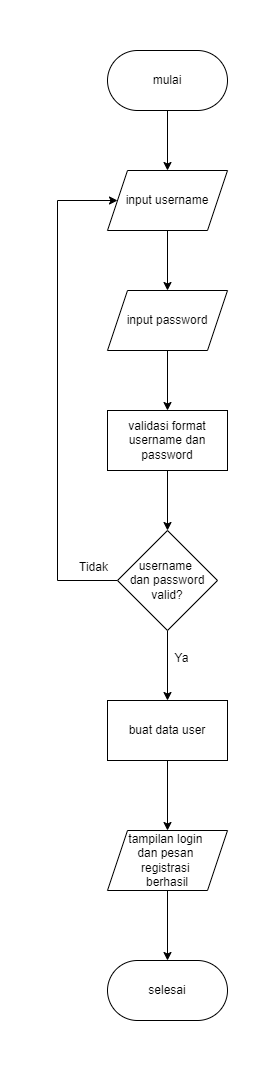

The diagram above was exported from draw.io. Its source (the exported page's mxGraphModel, read from the mxfile embedded in the PNG):
<mxGraphModel dx="868" dy="543" grid="1" gridSize="10" guides="1" tooltips="1" connect="1" arrows="1" fold="1" page="1" pageScale="1" pageWidth="2339" pageHeight="3300" math="0" shadow="0">
  <root>
    <mxCell id="0" />
    <mxCell id="1" parent="0" />
    <mxCell id="DLsY4bzn0st1pKxTzKib-3" style="edgeStyle=orthogonalEdgeStyle;rounded=0;orthogonalLoop=1;jettySize=auto;html=1;entryX=0.5;entryY=0;entryDx=0;entryDy=0;" edge="1" parent="1" source="DLsY4bzn0st1pKxTzKib-1" target="DLsY4bzn0st1pKxTzKib-2">
      <mxGeometry relative="1" as="geometry" />
    </mxCell>
    <mxCell id="DLsY4bzn0st1pKxTzKib-1" value="mulai" style="rounded=1;whiteSpace=wrap;html=1;arcSize=50;" vertex="1" parent="1">
      <mxGeometry x="770" y="330" width="120" height="60" as="geometry" />
    </mxCell>
    <mxCell id="DLsY4bzn0st1pKxTzKib-5" style="edgeStyle=orthogonalEdgeStyle;rounded=0;orthogonalLoop=1;jettySize=auto;html=1;" edge="1" parent="1" source="DLsY4bzn0st1pKxTzKib-2" target="DLsY4bzn0st1pKxTzKib-4">
      <mxGeometry relative="1" as="geometry" />
    </mxCell>
    <mxCell id="DLsY4bzn0st1pKxTzKib-2" value="input username" style="shape=parallelogram;perimeter=parallelogramPerimeter;whiteSpace=wrap;html=1;fixedSize=1;" vertex="1" parent="1">
      <mxGeometry x="770" y="450" width="120" height="60" as="geometry" />
    </mxCell>
    <mxCell id="DLsY4bzn0st1pKxTzKib-7" style="edgeStyle=orthogonalEdgeStyle;rounded=0;orthogonalLoop=1;jettySize=auto;html=1;" edge="1" parent="1" source="DLsY4bzn0st1pKxTzKib-4" target="DLsY4bzn0st1pKxTzKib-6">
      <mxGeometry relative="1" as="geometry" />
    </mxCell>
    <mxCell id="DLsY4bzn0st1pKxTzKib-4" value="input password" style="shape=parallelogram;perimeter=parallelogramPerimeter;whiteSpace=wrap;html=1;fixedSize=1;" vertex="1" parent="1">
      <mxGeometry x="770" y="570" width="120" height="60" as="geometry" />
    </mxCell>
    <mxCell id="DLsY4bzn0st1pKxTzKib-9" style="edgeStyle=orthogonalEdgeStyle;rounded=0;orthogonalLoop=1;jettySize=auto;html=1;entryX=0.5;entryY=0;entryDx=0;entryDy=0;" edge="1" parent="1" source="DLsY4bzn0st1pKxTzKib-6" target="DLsY4bzn0st1pKxTzKib-8">
      <mxGeometry relative="1" as="geometry" />
    </mxCell>
    <mxCell id="DLsY4bzn0st1pKxTzKib-6" value="validasi format username dan password" style="rounded=0;whiteSpace=wrap;html=1;" vertex="1" parent="1">
      <mxGeometry x="770" y="690" width="120" height="60" as="geometry" />
    </mxCell>
    <mxCell id="DLsY4bzn0st1pKxTzKib-10" style="edgeStyle=orthogonalEdgeStyle;rounded=0;orthogonalLoop=1;jettySize=auto;html=1;entryX=0;entryY=0.5;entryDx=0;entryDy=0;" edge="1" parent="1" source="DLsY4bzn0st1pKxTzKib-8" target="DLsY4bzn0st1pKxTzKib-2">
      <mxGeometry relative="1" as="geometry">
        <Array as="points">
          <mxPoint x="720" y="860" />
          <mxPoint x="720" y="480" />
        </Array>
      </mxGeometry>
    </mxCell>
    <mxCell id="DLsY4bzn0st1pKxTzKib-13" style="edgeStyle=orthogonalEdgeStyle;rounded=0;orthogonalLoop=1;jettySize=auto;html=1;entryX=0.5;entryY=0;entryDx=0;entryDy=0;" edge="1" parent="1" source="DLsY4bzn0st1pKxTzKib-8" target="DLsY4bzn0st1pKxTzKib-12">
      <mxGeometry relative="1" as="geometry" />
    </mxCell>
    <mxCell id="DLsY4bzn0st1pKxTzKib-8" value="username &lt;br&gt;dan password valid?" style="rhombus;whiteSpace=wrap;html=1;" vertex="1" parent="1">
      <mxGeometry x="780" y="810" width="100" height="100" as="geometry" />
    </mxCell>
    <mxCell id="DLsY4bzn0st1pKxTzKib-11" value="Tidak" style="text;html=1;align=center;verticalAlign=middle;resizable=0;points=[];autosize=1;strokeColor=none;fillColor=none;" vertex="1" parent="1">
      <mxGeometry x="731" y="832" width="50" height="30" as="geometry" />
    </mxCell>
    <mxCell id="DLsY4bzn0st1pKxTzKib-16" style="edgeStyle=orthogonalEdgeStyle;rounded=0;orthogonalLoop=1;jettySize=auto;html=1;" edge="1" parent="1" source="DLsY4bzn0st1pKxTzKib-12" target="DLsY4bzn0st1pKxTzKib-15">
      <mxGeometry relative="1" as="geometry" />
    </mxCell>
    <mxCell id="DLsY4bzn0st1pKxTzKib-12" value="buat data user" style="rounded=0;whiteSpace=wrap;html=1;" vertex="1" parent="1">
      <mxGeometry x="770" y="980" width="120" height="60" as="geometry" />
    </mxCell>
    <mxCell id="DLsY4bzn0st1pKxTzKib-14" value="Ya" style="text;html=1;align=center;verticalAlign=middle;resizable=0;points=[];autosize=1;strokeColor=none;fillColor=none;" vertex="1" parent="1">
      <mxGeometry x="824" y="923" width="40" height="30" as="geometry" />
    </mxCell>
    <mxCell id="DLsY4bzn0st1pKxTzKib-18" style="edgeStyle=orthogonalEdgeStyle;rounded=0;orthogonalLoop=1;jettySize=auto;html=1;entryX=0.5;entryY=0;entryDx=0;entryDy=0;" edge="1" parent="1" source="DLsY4bzn0st1pKxTzKib-15" target="DLsY4bzn0st1pKxTzKib-17">
      <mxGeometry relative="1" as="geometry" />
    </mxCell>
    <mxCell id="DLsY4bzn0st1pKxTzKib-15" value="tampilan login &lt;br&gt;dan pesan &lt;br&gt;registrasi &lt;br&gt;berhasil" style="shape=parallelogram;perimeter=parallelogramPerimeter;whiteSpace=wrap;html=1;fixedSize=1;" vertex="1" parent="1">
      <mxGeometry x="770" y="1110" width="120" height="60" as="geometry" />
    </mxCell>
    <mxCell id="DLsY4bzn0st1pKxTzKib-17" value="selesai" style="rounded=1;whiteSpace=wrap;html=1;arcSize=50;" vertex="1" parent="1">
      <mxGeometry x="770" y="1240" width="120" height="60" as="geometry" />
    </mxCell>
  </root>
</mxGraphModel>